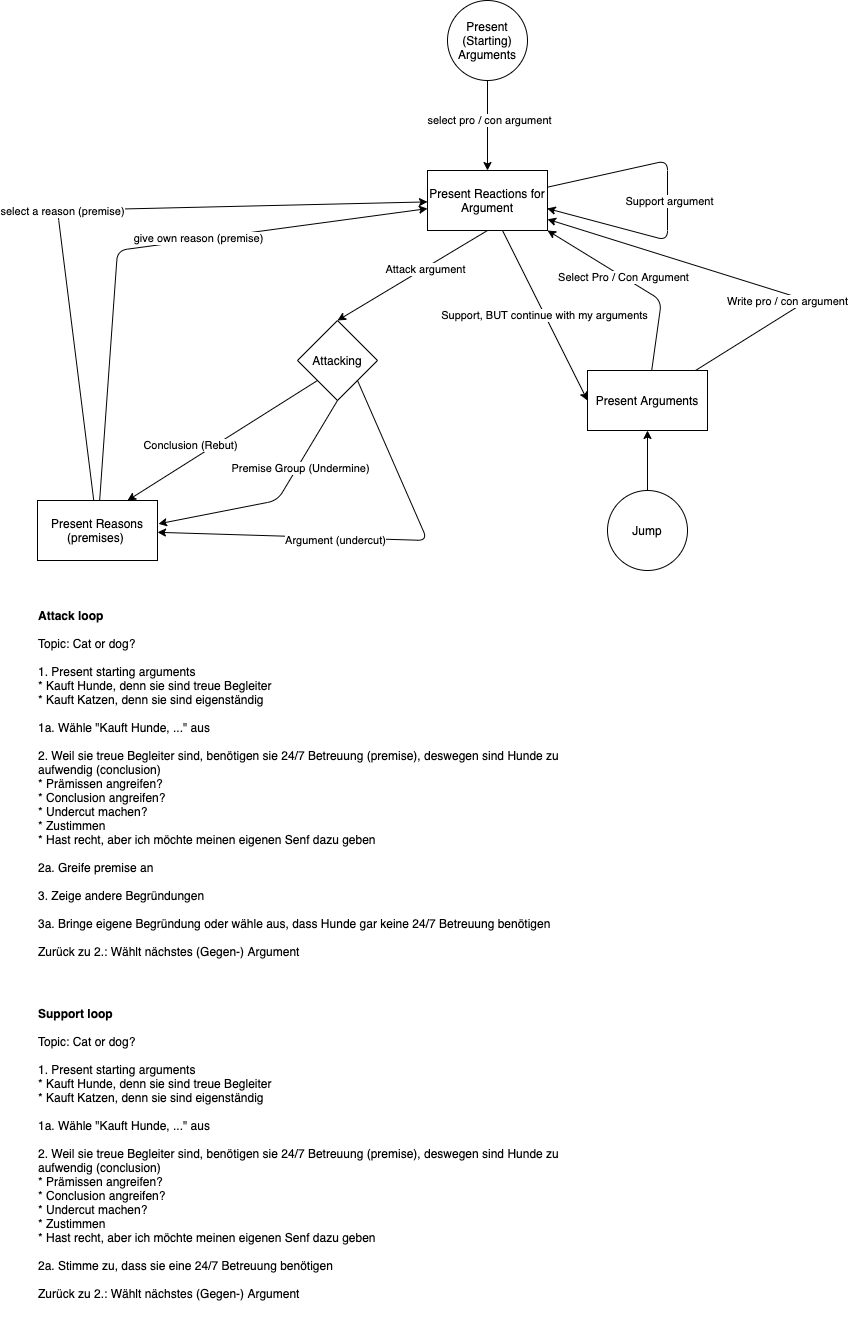

The diagram above was exported from draw.io. Its source (the exported page's mxGraphModel, read from the mxfile embedded in the PNG):
<mxGraphModel dx="1190" dy="711" grid="1" gridSize="10" guides="1" tooltips="1" connect="1" arrows="1" fold="1" page="1" pageScale="1" pageWidth="10000" pageHeight="10000" math="0" shadow="0">
  <root>
    <mxCell id="0" />
    <mxCell id="1" parent="0" />
    <mxCell id="ndjfzcQ5zzKbmVKgCAx3-1" value="Present Reactions for Argument" style="rounded=0;whiteSpace=wrap;html=1;" vertex="1" parent="1">
      <mxGeometry x="840" y="250" width="120" height="60" as="geometry" />
    </mxCell>
    <mxCell id="ndjfzcQ5zzKbmVKgCAx3-2" value="" style="endArrow=classic;html=1;entryX=0.5;entryY=0;entryDx=0;entryDy=0;" edge="1" parent="1" source="ndjfzcQ5zzKbmVKgCAx3-39" target="ndjfzcQ5zzKbmVKgCAx3-1">
      <mxGeometry width="50" height="50" relative="1" as="geometry">
        <mxPoint x="980" y="150" as="sourcePoint" />
        <mxPoint x="980" y="390" as="targetPoint" />
      </mxGeometry>
    </mxCell>
    <mxCell id="ndjfzcQ5zzKbmVKgCAx3-5" value="select pro / con argument" style="edgeLabel;html=1;align=center;verticalAlign=middle;resizable=0;points=[];" vertex="1" connectable="0" parent="ndjfzcQ5zzKbmVKgCAx3-2">
      <mxGeometry x="-0.1294" y="1" relative="1" as="geometry">
        <mxPoint as="offset" />
      </mxGeometry>
    </mxCell>
    <mxCell id="ndjfzcQ5zzKbmVKgCAx3-7" value="" style="endArrow=classic;html=1;exitX=0.5;exitY=1;exitDx=0;exitDy=0;entryX=0.5;entryY=0;entryDx=0;entryDy=0;" edge="1" parent="1" source="ndjfzcQ5zzKbmVKgCAx3-1" target="ndjfzcQ5zzKbmVKgCAx3-16">
      <mxGeometry width="50" height="50" relative="1" as="geometry">
        <mxPoint x="920" y="440" as="sourcePoint" />
        <mxPoint x="740" y="380" as="targetPoint" />
      </mxGeometry>
    </mxCell>
    <mxCell id="ndjfzcQ5zzKbmVKgCAx3-8" value="Attack argument" style="edgeLabel;html=1;align=center;verticalAlign=middle;resizable=0;points=[];" vertex="1" connectable="0" parent="ndjfzcQ5zzKbmVKgCAx3-7">
      <mxGeometry x="-0.2748" y="-2" relative="1" as="geometry">
        <mxPoint x="-7.199999999999999" y="8.02" as="offset" />
      </mxGeometry>
    </mxCell>
    <mxCell id="ndjfzcQ5zzKbmVKgCAx3-11" value="" style="endArrow=classic;html=1;entryX=0.997;entryY=0.633;entryDx=0;entryDy=0;entryPerimeter=0;" edge="1" parent="1" source="ndjfzcQ5zzKbmVKgCAx3-1" target="ndjfzcQ5zzKbmVKgCAx3-1">
      <mxGeometry width="50" height="50" relative="1" as="geometry">
        <mxPoint x="870" y="480" as="sourcePoint" />
        <mxPoint x="1040" y="500" as="targetPoint" />
        <Array as="points">
          <mxPoint x="1080" y="320" />
        </Array>
      </mxGeometry>
    </mxCell>
    <mxCell id="ndjfzcQ5zzKbmVKgCAx3-12" value="Support argument" style="edgeLabel;html=1;align=center;verticalAlign=middle;resizable=0;points=[];" vertex="1" connectable="0" parent="ndjfzcQ5zzKbmVKgCAx3-11">
      <mxGeometry x="0.1907" y="1" relative="1" as="geometry">
        <mxPoint y="-31.74" as="offset" />
      </mxGeometry>
    </mxCell>
    <mxCell id="ndjfzcQ5zzKbmVKgCAx3-16" value="Attacking" style="rhombus;whiteSpace=wrap;html=1;" vertex="1" parent="1">
      <mxGeometry x="710" y="400" width="80" height="80" as="geometry" />
    </mxCell>
    <mxCell id="ndjfzcQ5zzKbmVKgCAx3-17" value="Conclusion (Rebut)" style="endArrow=classic;html=1;exitX=0;exitY=1;exitDx=0;exitDy=0;entryX=0.75;entryY=0;entryDx=0;entryDy=0;" edge="1" parent="1" source="ndjfzcQ5zzKbmVKgCAx3-16" target="ndjfzcQ5zzKbmVKgCAx3-22">
      <mxGeometry x="0.2644" y="-13" width="50" height="50" relative="1" as="geometry">
        <mxPoint x="660" y="410" as="sourcePoint" />
        <mxPoint x="650" y="590" as="targetPoint" />
        <mxPoint as="offset" />
      </mxGeometry>
    </mxCell>
    <mxCell id="ndjfzcQ5zzKbmVKgCAx3-18" value="" style="endArrow=classic;html=1;exitX=1;exitY=1;exitDx=0;exitDy=0;" edge="1" parent="1" source="ndjfzcQ5zzKbmVKgCAx3-16" target="ndjfzcQ5zzKbmVKgCAx3-22">
      <mxGeometry width="50" height="50" relative="1" as="geometry">
        <mxPoint x="660" y="380" as="sourcePoint" />
        <mxPoint x="930" y="560" as="targetPoint" />
        <Array as="points">
          <mxPoint x="840" y="620" />
        </Array>
      </mxGeometry>
    </mxCell>
    <mxCell id="ndjfzcQ5zzKbmVKgCAx3-21" value="Argument (undercut)" style="edgeLabel;html=1;align=center;verticalAlign=middle;resizable=0;points=[];" vertex="1" connectable="0" parent="ndjfzcQ5zzKbmVKgCAx3-18">
      <mxGeometry x="0.2011" y="2" relative="1" as="geometry">
        <mxPoint as="offset" />
      </mxGeometry>
    </mxCell>
    <mxCell id="ndjfzcQ5zzKbmVKgCAx3-19" value="" style="endArrow=classic;html=1;exitX=0.5;exitY=1;exitDx=0;exitDy=0;entryX=1.008;entryY=0.389;entryDx=0;entryDy=0;entryPerimeter=0;" edge="1" parent="1" source="ndjfzcQ5zzKbmVKgCAx3-16" target="ndjfzcQ5zzKbmVKgCAx3-22">
      <mxGeometry width="50" height="50" relative="1" as="geometry">
        <mxPoint x="660" y="340" as="sourcePoint" />
        <mxPoint x="750" y="590" as="targetPoint" />
        <Array as="points">
          <mxPoint x="690" y="580" />
        </Array>
      </mxGeometry>
    </mxCell>
    <mxCell id="ndjfzcQ5zzKbmVKgCAx3-20" value="Premise Group (Undermine)" style="edgeLabel;html=1;align=center;verticalAlign=middle;resizable=0;points=[];" vertex="1" connectable="0" parent="ndjfzcQ5zzKbmVKgCAx3-19">
      <mxGeometry x="-0.3867" y="-2" relative="1" as="geometry">
        <mxPoint x="2" y="6" as="offset" />
      </mxGeometry>
    </mxCell>
    <mxCell id="ndjfzcQ5zzKbmVKgCAx3-22" value="Present Reasons (premises)&amp;nbsp;" style="rounded=0;whiteSpace=wrap;html=1;" vertex="1" parent="1">
      <mxGeometry x="450" y="580" width="120" height="60" as="geometry" />
    </mxCell>
    <mxCell id="ndjfzcQ5zzKbmVKgCAx3-23" value="" style="endArrow=classic;html=1;" edge="1" parent="1" source="ndjfzcQ5zzKbmVKgCAx3-22" target="ndjfzcQ5zzKbmVKgCAx3-1">
      <mxGeometry width="50" height="50" relative="1" as="geometry">
        <mxPoint x="500" y="810" as="sourcePoint" />
        <mxPoint x="530" y="310" as="targetPoint" />
        <Array as="points">
          <mxPoint x="470" y="290" />
        </Array>
      </mxGeometry>
    </mxCell>
    <mxCell id="ndjfzcQ5zzKbmVKgCAx3-24" value="select a reason (premise)" style="edgeLabel;html=1;align=center;verticalAlign=middle;resizable=0;points=[];" vertex="1" connectable="0" parent="ndjfzcQ5zzKbmVKgCAx3-23">
      <mxGeometry x="-0.1028" y="-1" relative="1" as="geometry">
        <mxPoint as="offset" />
      </mxGeometry>
    </mxCell>
    <mxCell id="ndjfzcQ5zzKbmVKgCAx3-25" value="give own reason (premise)" style="endArrow=classic;html=1;" edge="1" parent="1" source="ndjfzcQ5zzKbmVKgCAx3-22" target="ndjfzcQ5zzKbmVKgCAx3-1">
      <mxGeometry x="0.1831" y="1" width="50" height="50" relative="1" as="geometry">
        <mxPoint x="670" y="770" as="sourcePoint" />
        <mxPoint x="530" y="380" as="targetPoint" />
        <Array as="points">
          <mxPoint x="530" y="330" />
        </Array>
        <mxPoint as="offset" />
      </mxGeometry>
    </mxCell>
    <mxCell id="ndjfzcQ5zzKbmVKgCAx3-28" value="&lt;div style=&quot;text-align: left&quot;&gt;&lt;span&gt;&lt;b&gt;Attack loop&lt;/b&gt;&lt;/span&gt;&lt;/div&gt;&lt;div style=&quot;text-align: left&quot;&gt;&lt;span&gt;&lt;br&gt;&lt;/span&gt;&lt;/div&gt;&lt;div style=&quot;text-align: left&quot;&gt;&lt;span&gt;Topic: Cat or dog?&lt;/span&gt;&lt;/div&gt;&lt;div style=&quot;text-align: left&quot;&gt;&lt;br&gt;&lt;/div&gt;&lt;div style=&quot;text-align: left&quot;&gt;&lt;span&gt;1. Present starting arguments&lt;/span&gt;&lt;/div&gt;&lt;div&gt;&lt;div style=&quot;text-align: left&quot;&gt;&lt;span&gt;* Kauft Hunde, denn sie sind treue Begleiter&lt;/span&gt;&lt;/div&gt;&lt;div style=&quot;text-align: left&quot;&gt;&lt;span&gt;* Kauft Katzen, denn sie sind eigenständig&lt;/span&gt;&lt;/div&gt;&lt;div style=&quot;text-align: left&quot;&gt;&lt;br&gt;&lt;/div&gt;&lt;div style=&quot;text-align: left&quot;&gt;&lt;span&gt;1a. Wähle &quot;Kauft Hunde, ...&quot; aus&lt;/span&gt;&lt;/div&gt;&lt;div style=&quot;text-align: left&quot;&gt;&lt;br&gt;&lt;/div&gt;&lt;/div&gt;&lt;span&gt;&lt;div style=&quot;text-align: left&quot;&gt;&lt;span&gt;2.&amp;nbsp;&lt;/span&gt;&lt;span&gt;Weil sie treue Begleiter sind, benötigen sie 24/7 Betreuung (premise), deswegen sind Hunde zu aufwendig (conclusion)&lt;/span&gt;&lt;/div&gt;&lt;div style=&quot;text-align: left&quot;&gt;&lt;span&gt;* Prämissen angreifen?&lt;/span&gt;&lt;/div&gt;&lt;div style=&quot;text-align: left&quot;&gt;&lt;span&gt;* Conclusion angreifen?&lt;/span&gt;&lt;/div&gt;&lt;div style=&quot;text-align: left&quot;&gt;&lt;span&gt;* Undercut machen?&lt;/span&gt;&lt;/div&gt;&lt;div style=&quot;text-align: left&quot;&gt;&lt;span&gt;* Zustimmen&lt;/span&gt;&lt;/div&gt;&lt;div style=&quot;text-align: left&quot;&gt;&lt;span&gt;* Hast recht, aber ich möchte meinen eigenen Senf dazu geben&lt;/span&gt;&lt;/div&gt;&lt;div style=&quot;text-align: left&quot;&gt;&lt;span&gt;&lt;br&gt;&lt;/span&gt;&lt;/div&gt;&lt;div style=&quot;text-align: left&quot;&gt;&lt;span&gt;2a. Greife premise an&lt;/span&gt;&lt;/div&gt;&lt;div style=&quot;text-align: left&quot;&gt;&lt;span&gt;&lt;br&gt;&lt;/span&gt;&lt;/div&gt;&lt;div style=&quot;text-align: left&quot;&gt;&lt;span&gt;3. Zeige andere Begründungen&lt;/span&gt;&lt;/div&gt;&lt;div style=&quot;text-align: left&quot;&gt;&lt;span&gt;&lt;br&gt;&lt;/span&gt;&lt;/div&gt;&lt;div style=&quot;text-align: left&quot;&gt;&lt;span&gt;3a. Bringe eigene Begründung oder wähle aus, dass Hunde gar keine 24/7 Betreuung benötigen&lt;/span&gt;&lt;/div&gt;&lt;div style=&quot;text-align: left&quot;&gt;&lt;span&gt;&lt;br&gt;&lt;/span&gt;&lt;/div&gt;&lt;div style=&quot;text-align: left&quot;&gt;Zurück zu 2.: Wählt nächstes (Gegen-) Argument&lt;/div&gt;&lt;div style=&quot;text-align: left&quot;&gt;&lt;span&gt;&lt;br&gt;&lt;/span&gt;&lt;/div&gt;&lt;/span&gt;" style="text;html=1;strokeColor=none;fillColor=none;align=center;verticalAlign=middle;whiteSpace=wrap;rounded=0;" vertex="1" parent="1">
      <mxGeometry x="450" y="690" width="580" height="360" as="geometry" />
    </mxCell>
    <mxCell id="ndjfzcQ5zzKbmVKgCAx3-29" value="&lt;div style=&quot;text-align: left&quot;&gt;&lt;span&gt;&lt;b&gt;Support loop&lt;/b&gt;&lt;/span&gt;&lt;/div&gt;&lt;div style=&quot;text-align: left&quot;&gt;&lt;span&gt;&lt;br&gt;&lt;/span&gt;&lt;/div&gt;&lt;div style=&quot;text-align: left&quot;&gt;&lt;span&gt;Topic: Cat or dog?&lt;/span&gt;&lt;/div&gt;&lt;div style=&quot;text-align: left&quot;&gt;&lt;br&gt;&lt;/div&gt;&lt;div style=&quot;text-align: left&quot;&gt;&lt;span&gt;1. Present starting arguments&lt;/span&gt;&lt;/div&gt;&lt;div&gt;&lt;div style=&quot;text-align: left&quot;&gt;&lt;span&gt;* Kauft Hunde, denn sie sind treue Begleiter&lt;/span&gt;&lt;/div&gt;&lt;div style=&quot;text-align: left&quot;&gt;&lt;span&gt;* Kauft Katzen, denn sie sind eigenständig&lt;/span&gt;&lt;/div&gt;&lt;div style=&quot;text-align: left&quot;&gt;&lt;br&gt;&lt;/div&gt;&lt;div style=&quot;text-align: left&quot;&gt;&lt;span&gt;1a. Wähle &quot;Kauft Hunde, ...&quot; aus&lt;/span&gt;&lt;/div&gt;&lt;div style=&quot;text-align: left&quot;&gt;&lt;br&gt;&lt;/div&gt;&lt;/div&gt;&lt;span&gt;&lt;div style=&quot;text-align: left&quot;&gt;&lt;span&gt;2.&amp;nbsp;&lt;/span&gt;&lt;span&gt;Weil sie treue Begleiter sind, benötigen sie 24/7 Betreuung (premise), deswegen sind Hunde zu aufwendig (conclusion)&lt;/span&gt;&lt;/div&gt;&lt;div style=&quot;text-align: left&quot;&gt;&lt;span&gt;* Prämissen angreifen?&lt;/span&gt;&lt;/div&gt;&lt;div style=&quot;text-align: left&quot;&gt;&lt;span&gt;* Conclusion angreifen?&lt;/span&gt;&lt;/div&gt;&lt;div style=&quot;text-align: left&quot;&gt;&lt;span&gt;* Undercut machen?&lt;/span&gt;&lt;/div&gt;&lt;div style=&quot;text-align: left&quot;&gt;&lt;span&gt;* Zustimmen&lt;/span&gt;&lt;/div&gt;&lt;div style=&quot;text-align: left&quot;&gt;&lt;span&gt;* Hast recht, aber ich möchte meinen eigenen Senf dazu geben&lt;/span&gt;&lt;/div&gt;&lt;div style=&quot;text-align: left&quot;&gt;&lt;span&gt;&lt;br&gt;&lt;/span&gt;&lt;/div&gt;&lt;div style=&quot;text-align: left&quot;&gt;&lt;span&gt;2a. Stimme zu, dass sie eine 24/7 Betreuung benötigen&lt;/span&gt;&lt;/div&gt;&lt;div style=&quot;text-align: left&quot;&gt;&lt;span&gt;&lt;br&gt;&lt;/span&gt;&lt;/div&gt;&lt;div style=&quot;text-align: left&quot;&gt;&lt;span&gt;Zurück zu 2.: Wählt nächstes (Gegen-) Argument&lt;/span&gt;&lt;br&gt;&lt;/div&gt;&lt;div style=&quot;text-align: left&quot;&gt;&lt;span&gt;&lt;br&gt;&lt;/span&gt;&lt;/div&gt;&lt;/span&gt;" style="text;html=1;strokeColor=none;fillColor=none;align=center;verticalAlign=middle;whiteSpace=wrap;rounded=0;" vertex="1" parent="1">
      <mxGeometry x="450" y="1060" width="580" height="360" as="geometry" />
    </mxCell>
    <mxCell id="ndjfzcQ5zzKbmVKgCAx3-30" value="Support, BUT continue with my arguments" style="endArrow=classic;html=1;entryX=0;entryY=0.5;entryDx=0;entryDy=0;" edge="1" parent="1" source="ndjfzcQ5zzKbmVKgCAx3-1" target="ndjfzcQ5zzKbmVKgCAx3-31">
      <mxGeometry width="50" height="50" relative="1" as="geometry">
        <mxPoint x="950" y="420" as="sourcePoint" />
        <mxPoint x="1050" y="460" as="targetPoint" />
      </mxGeometry>
    </mxCell>
    <mxCell id="ndjfzcQ5zzKbmVKgCAx3-31" value="Present Arguments" style="rounded=0;whiteSpace=wrap;html=1;" vertex="1" parent="1">
      <mxGeometry x="1000" y="450" width="120" height="60" as="geometry" />
    </mxCell>
    <mxCell id="ndjfzcQ5zzKbmVKgCAx3-33" value="" style="endArrow=classic;html=1;entryX=1;entryY=1;entryDx=0;entryDy=0;" edge="1" parent="1" source="ndjfzcQ5zzKbmVKgCAx3-31" target="ndjfzcQ5zzKbmVKgCAx3-1">
      <mxGeometry width="50" height="50" relative="1" as="geometry">
        <mxPoint x="1160" y="420" as="sourcePoint" />
        <mxPoint x="1210" y="370" as="targetPoint" />
        <Array as="points">
          <mxPoint x="1074" y="380" />
        </Array>
      </mxGeometry>
    </mxCell>
    <mxCell id="ndjfzcQ5zzKbmVKgCAx3-34" value="Select Pro / Con Argument" style="edgeLabel;html=1;align=center;verticalAlign=middle;resizable=0;points=[];" vertex="1" connectable="0" parent="ndjfzcQ5zzKbmVKgCAx3-33">
      <mxGeometry x="0.1366" relative="1" as="geometry">
        <mxPoint as="offset" />
      </mxGeometry>
    </mxCell>
    <mxCell id="ndjfzcQ5zzKbmVKgCAx3-35" value="" style="endArrow=classic;html=1;" edge="1" parent="1" source="ndjfzcQ5zzKbmVKgCAx3-31" target="ndjfzcQ5zzKbmVKgCAx3-1">
      <mxGeometry width="50" height="50" relative="1" as="geometry">
        <mxPoint x="1210" y="390" as="sourcePoint" />
        <mxPoint x="1260" y="340" as="targetPoint" />
        <Array as="points">
          <mxPoint x="1220" y="380" />
        </Array>
      </mxGeometry>
    </mxCell>
    <mxCell id="ndjfzcQ5zzKbmVKgCAx3-36" value="Write pro / con argument" style="edgeLabel;html=1;align=center;verticalAlign=middle;resizable=0;points=[];" vertex="1" connectable="0" parent="ndjfzcQ5zzKbmVKgCAx3-35">
      <mxGeometry x="-0.5463" y="67" relative="1" as="geometry">
        <mxPoint x="49.49" y="35.58" as="offset" />
      </mxGeometry>
    </mxCell>
    <mxCell id="ndjfzcQ5zzKbmVKgCAx3-37" value="Jump" style="ellipse;whiteSpace=wrap;html=1;aspect=fixed;" vertex="1" parent="1">
      <mxGeometry x="1020" y="570" width="80" height="80" as="geometry" />
    </mxCell>
    <mxCell id="ndjfzcQ5zzKbmVKgCAx3-38" value="" style="endArrow=classic;html=1;" edge="1" parent="1" source="ndjfzcQ5zzKbmVKgCAx3-37" target="ndjfzcQ5zzKbmVKgCAx3-31">
      <mxGeometry width="50" height="50" relative="1" as="geometry">
        <mxPoint x="1050" y="590" as="sourcePoint" />
        <mxPoint x="1100" y="540" as="targetPoint" />
      </mxGeometry>
    </mxCell>
    <mxCell id="ndjfzcQ5zzKbmVKgCAx3-39" value="&lt;span&gt;Present (Starting) Arguments&lt;/span&gt;" style="ellipse;whiteSpace=wrap;html=1;aspect=fixed;" vertex="1" parent="1">
      <mxGeometry x="860" y="80" width="80" height="80" as="geometry" />
    </mxCell>
  </root>
</mxGraphModel>